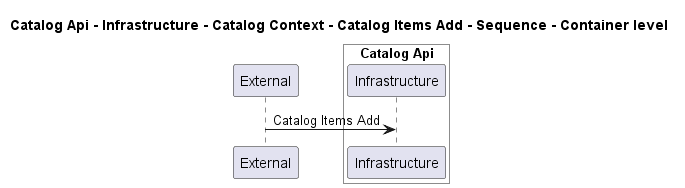

The diagram above was rendered by PlantUML. Its source (embedded in the PNG):
@startuml
!pragma layout smetana

title Catalog Api - Infrastructure - Catalog Context - Catalog Items Add - Sequence - Container level

participant "External" as C4InterFlow.SoftwareSystems.ExternalSystem

box "Catalog Api" #White
    participant "Infrastructure" as dotnet.eShop.Architecture.SoftwareSystems.CatalogApi.Containers.Infrastructure
end box


C4InterFlow.SoftwareSystems.ExternalSystem -> dotnet.eShop.Architecture.SoftwareSystems.CatalogApi.Containers.Infrastructure : Catalog Items Add


@enduml